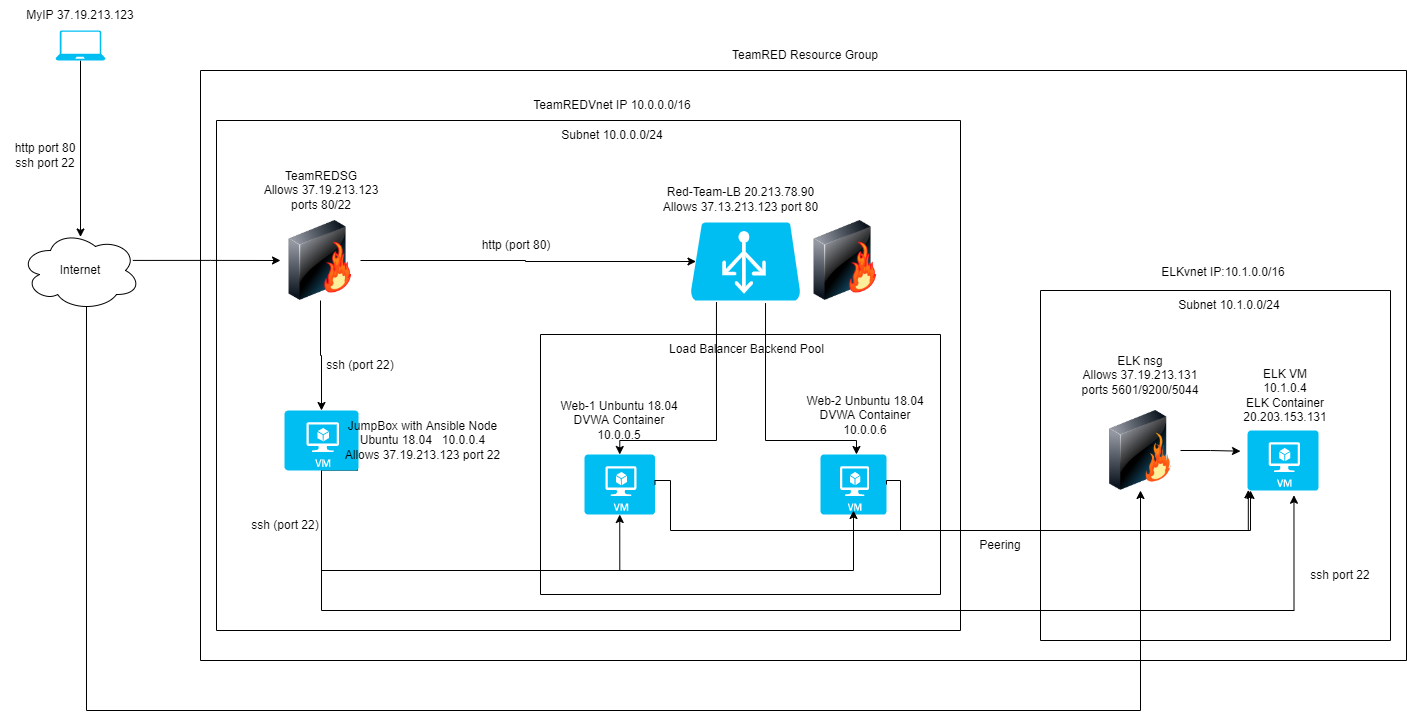

The diagram above was exported from draw.io. Its source (the exported page's mxGraphModel, read from the mxfile embedded in the PNG):
<mxGraphModel dx="674" dy="535" grid="1" gridSize="10" guides="1" tooltips="1" connect="1" arrows="1" fold="1" page="1" pageScale="1" pageWidth="1169" pageHeight="827" math="0" shadow="0">
  <root>
    <mxCell id="0" />
    <mxCell id="1" parent="0" />
    <mxCell id="g4XZaLowNLUcz5DZFdbj-4" value="" style="edgeStyle=orthogonalEdgeStyle;rounded=0;orthogonalLoop=1;jettySize=auto;html=1;exitX=0.936;exitY=0.374;exitDx=0;exitDy=0;exitPerimeter=0;" parent="1" source="JZo2qOCYFju5mFiNlBJV-1" target="g4XZaLowNLUcz5DZFdbj-19" edge="1">
      <mxGeometry relative="1" as="geometry">
        <mxPoint x="360" y="510" as="targetPoint" />
        <mxPoint x="170" y="340" as="sourcePoint" />
      </mxGeometry>
    </mxCell>
    <mxCell id="g4XZaLowNLUcz5DZFdbj-9" style="edgeStyle=orthogonalEdgeStyle;rounded=0;orthogonalLoop=1;jettySize=auto;html=1;entryX=0.5;entryY=0;entryDx=0;entryDy=0;exitX=0.236;exitY=1.02;exitDx=0;exitDy=0;exitPerimeter=0;entryPerimeter=0;" parent="1" source="g4XZaLowNLUcz5DZFdbj-13" target="LVU9K_2HDQijY7OGYh8T-27" edge="1">
      <mxGeometry relative="1" as="geometry">
        <mxPoint x="760" y="280" as="sourcePoint" />
        <Array as="points">
          <mxPoint x="756" y="520" />
          <mxPoint x="659" y="520" />
        </Array>
        <mxPoint x="650.0000000000002" y="520" as="targetPoint" />
      </mxGeometry>
    </mxCell>
    <mxCell id="g4XZaLowNLUcz5DZFdbj-10" style="edgeStyle=orthogonalEdgeStyle;rounded=0;orthogonalLoop=1;jettySize=auto;html=1;entryX=0.545;entryY=0;entryDx=0;entryDy=0;exitX=0.682;exitY=1.033;exitDx=0;exitDy=0;exitPerimeter=0;entryPerimeter=0;" parent="1" source="g4XZaLowNLUcz5DZFdbj-13" target="LVU9K_2HDQijY7OGYh8T-29" edge="1">
      <mxGeometry relative="1" as="geometry">
        <mxPoint x="810" y="280" as="sourcePoint" />
        <Array as="points">
          <mxPoint x="805" y="520" />
          <mxPoint x="896" y="520" />
        </Array>
        <mxPoint x="910" y="520" as="targetPoint" />
      </mxGeometry>
    </mxCell>
    <mxCell id="g4XZaLowNLUcz5DZFdbj-12" style="edgeStyle=orthogonalEdgeStyle;rounded=0;orthogonalLoop=1;jettySize=auto;html=1;exitX=0.5;exitY=1;exitDx=0;exitDy=0;exitPerimeter=0;entryX=0.5;entryY=0.081;entryDx=0;entryDy=0;fontSize=1;entryPerimeter=0;" parent="1" source="g4XZaLowNLUcz5DZFdbj-11" target="JZo2qOCYFju5mFiNlBJV-1" edge="1">
      <mxGeometry relative="1" as="geometry">
        <mxPoint x="120" y="310" as="targetPoint" />
      </mxGeometry>
    </mxCell>
    <mxCell id="g4XZaLowNLUcz5DZFdbj-11" value="" style="verticalLabelPosition=bottom;html=1;verticalAlign=top;align=center;strokeColor=none;fillColor=#00BEF2;shape=mxgraph.azure.laptop;pointerEvents=1;fontSize=1;" parent="1" vertex="1">
      <mxGeometry x="95" y="110" width="50" height="30" as="geometry" />
    </mxCell>
    <mxCell id="g4XZaLowNLUcz5DZFdbj-13" value="" style="verticalLabelPosition=bottom;html=1;verticalAlign=top;align=center;strokeColor=none;fillColor=#00BEF2;shape=mxgraph.azure.azure_load_balancer;fontSize=1;" parent="1" vertex="1">
      <mxGeometry x="730" y="302" width="110" height="78" as="geometry" />
    </mxCell>
    <mxCell id="g4XZaLowNLUcz5DZFdbj-20" style="edgeStyle=orthogonalEdgeStyle;rounded=0;orthogonalLoop=1;jettySize=auto;html=1;exitX=1;exitY=0.5;exitDx=0;exitDy=0;fontSize=12;entryX=0.05;entryY=0.5;entryDx=0;entryDy=0;entryPerimeter=0;" parent="1" source="g4XZaLowNLUcz5DZFdbj-19" target="g4XZaLowNLUcz5DZFdbj-13" edge="1">
      <mxGeometry relative="1" as="geometry">
        <mxPoint x="720" y="320" as="targetPoint" />
      </mxGeometry>
    </mxCell>
    <mxCell id="g4XZaLowNLUcz5DZFdbj-22" style="edgeStyle=orthogonalEdgeStyle;rounded=0;orthogonalLoop=1;jettySize=auto;html=1;entryX=0.5;entryY=0;entryDx=0;entryDy=0;fontSize=12;entryPerimeter=0;" parent="1" source="g4XZaLowNLUcz5DZFdbj-19" target="LVU9K_2HDQijY7OGYh8T-25" edge="1">
      <mxGeometry relative="1" as="geometry">
        <mxPoint x="360" y="520" as="targetPoint" />
      </mxGeometry>
    </mxCell>
    <mxCell id="g4XZaLowNLUcz5DZFdbj-19" value="" style="image;html=1;image=img/lib/clip_art/networking/Firewall-page1_128x128.png;fontFamily=Helvetica;fontSize=12;fontColor=default;align=center;strokeColor=default;fillColor=default;" parent="1" vertex="1">
      <mxGeometry x="320" y="300" width="80" height="80" as="geometry" />
    </mxCell>
    <mxCell id="g4XZaLowNLUcz5DZFdbj-24" value="ssh (port 22)" style="text;html=1;strokeColor=none;fillColor=none;align=center;verticalAlign=middle;whiteSpace=wrap;rounded=0;fontSize=12;" parent="1" vertex="1">
      <mxGeometry x="360" y="430" width="80" height="30" as="geometry" />
    </mxCell>
    <mxCell id="g4XZaLowNLUcz5DZFdbj-409" value="" style="swimlane;startSize=0;fontSize=12;" parent="1" vertex="1">
      <mxGeometry x="256" y="200" width="744" height="510" as="geometry" />
    </mxCell>
    <mxCell id="g4XZaLowNLUcz5DZFdbj-23" value="http (port 80)" style="text;html=1;strokeColor=none;fillColor=none;align=center;verticalAlign=middle;whiteSpace=wrap;rounded=0;fontSize=12;" parent="g4XZaLowNLUcz5DZFdbj-409" vertex="1">
      <mxGeometry x="260" y="110" width="80" height="30" as="geometry" />
    </mxCell>
    <mxCell id="g4XZaLowNLUcz5DZFdbj-422" value="" style="swimlane;startSize=0;fontSize=12;" parent="g4XZaLowNLUcz5DZFdbj-409" vertex="1">
      <mxGeometry x="-16" y="-50" width="1206" height="590" as="geometry" />
    </mxCell>
    <mxCell id="g4XZaLowNLUcz5DZFdbj-421" value="TeamREDVnet IP 10.0.0.0/16" style="text;html=1;strokeColor=none;fillColor=none;align=center;verticalAlign=middle;whiteSpace=wrap;rounded=0;fontSize=12;" parent="g4XZaLowNLUcz5DZFdbj-422" vertex="1">
      <mxGeometry x="297" y="20" width="230" height="30" as="geometry" />
    </mxCell>
    <mxCell id="g4XZaLowNLUcz5DZFdbj-424" value="" style="swimlane;startSize=0;fontSize=12;" parent="g4XZaLowNLUcz5DZFdbj-422" vertex="1">
      <mxGeometry x="340" y="264" width="400" height="260" as="geometry" />
    </mxCell>
    <mxCell id="LVU9K_2HDQijY7OGYh8T-27" value="" style="verticalLabelPosition=bottom;html=1;verticalAlign=top;align=center;strokeColor=none;fillColor=#00BEF2;shape=mxgraph.azure.virtual_machine;" parent="g4XZaLowNLUcz5DZFdbj-424" vertex="1">
      <mxGeometry x="44" y="120" width="70.5" height="60" as="geometry" />
    </mxCell>
    <mxCell id="LVU9K_2HDQijY7OGYh8T-29" value="" style="verticalLabelPosition=bottom;html=1;verticalAlign=top;align=center;strokeColor=none;fillColor=#00BEF2;shape=mxgraph.azure.virtual_machine;" parent="g4XZaLowNLUcz5DZFdbj-424" vertex="1">
      <mxGeometry x="280" y="120" width="66" height="60" as="geometry" />
    </mxCell>
    <mxCell id="g4XZaLowNLUcz5DZFdbj-425" value="Load Balancer Backend Pool" style="text;html=1;strokeColor=none;fillColor=none;align=center;verticalAlign=middle;whiteSpace=wrap;rounded=0;fontSize=12;" parent="g4XZaLowNLUcz5DZFdbj-424" vertex="1">
      <mxGeometry x="90" width="232.5" height="30" as="geometry" />
    </mxCell>
    <mxCell id="LVU9K_2HDQijY7OGYh8T-51" value="Web-1 Unbuntu 18.04&lt;br&gt;DVWA Container&lt;br&gt;10.0.0.5" style="text;html=1;strokeColor=none;fillColor=none;align=center;verticalAlign=middle;whiteSpace=wrap;rounded=0;" parent="g4XZaLowNLUcz5DZFdbj-424" vertex="1">
      <mxGeometry x="14.25" y="56" width="130" height="60" as="geometry" />
    </mxCell>
    <mxCell id="LVU9K_2HDQijY7OGYh8T-52" value="Web-2 Unbuntu 18.04&lt;br&gt;DVWA Container&lt;br&gt;10.0.0.6" style="text;html=1;strokeColor=none;fillColor=none;align=center;verticalAlign=middle;whiteSpace=wrap;rounded=0;" parent="g4XZaLowNLUcz5DZFdbj-424" vertex="1">
      <mxGeometry x="260" y="56" width="130" height="50" as="geometry" />
    </mxCell>
    <mxCell id="g4XZaLowNLUcz5DZFdbj-426" value="" style="image;html=1;image=img/lib/clip_art/networking/Firewall-page1_128x128.png;fontSize=12;" parent="g4XZaLowNLUcz5DZFdbj-422" vertex="1">
      <mxGeometry x="605" y="150" width="80" height="80" as="geometry" />
    </mxCell>
    <mxCell id="g4XZaLowNLUcz5DZFdbj-26" value="Red-Team-LB 20.213.78.90&lt;br&gt;Allows 37.13.213.123 port 80" style="text;html=1;strokeColor=none;fillColor=none;align=center;verticalAlign=middle;whiteSpace=wrap;rounded=0;fontSize=12;" parent="g4XZaLowNLUcz5DZFdbj-422" vertex="1">
      <mxGeometry x="447.5" y="108" width="185" height="42" as="geometry" />
    </mxCell>
    <mxCell id="LVU9K_2HDQijY7OGYh8T-2" value="" style="swimlane;startSize=0;" parent="g4XZaLowNLUcz5DZFdbj-422" vertex="1">
      <mxGeometry x="840" y="220" width="350" height="350" as="geometry" />
    </mxCell>
    <mxCell id="LVU9K_2HDQijY7OGYh8T-16" style="edgeStyle=orthogonalEdgeStyle;rounded=0;orthogonalLoop=1;jettySize=auto;html=1;exitX=1;exitY=0.5;exitDx=0;exitDy=0;entryX=0;entryY=0.519;entryDx=0;entryDy=0;entryPerimeter=0;" parent="LVU9K_2HDQijY7OGYh8T-2" source="LVU9K_2HDQijY7OGYh8T-11" edge="1">
      <mxGeometry relative="1" as="geometry">
        <mxPoint x="200" y="160.68959999999993" as="targetPoint" />
      </mxGeometry>
    </mxCell>
    <mxCell id="LVU9K_2HDQijY7OGYh8T-11" value="" style="image;html=1;image=img/lib/clip_art/networking/Firewall_128x128.png" parent="LVU9K_2HDQijY7OGYh8T-2" vertex="1">
      <mxGeometry x="60" y="120" width="80" height="80" as="geometry" />
    </mxCell>
    <mxCell id="LVU9K_2HDQijY7OGYh8T-30" value="" style="verticalLabelPosition=bottom;html=1;verticalAlign=top;align=center;strokeColor=none;fillColor=#00BEF2;shape=mxgraph.azure.virtual_machine;" parent="LVU9K_2HDQijY7OGYh8T-2" vertex="1">
      <mxGeometry x="207.11" y="140" width="71" height="60" as="geometry" />
    </mxCell>
    <mxCell id="LVU9K_2HDQijY7OGYh8T-48" value="ELK VM&lt;br&gt;10.1.0.4&lt;br&gt;ELK Container&lt;br&gt;20.203.153.131" style="text;html=1;strokeColor=none;fillColor=none;align=center;verticalAlign=middle;whiteSpace=wrap;rounded=0;" parent="LVU9K_2HDQijY7OGYh8T-2" vertex="1">
      <mxGeometry x="190" y="80" width="110" height="50" as="geometry" />
    </mxCell>
    <mxCell id="LVU9K_2HDQijY7OGYh8T-50" value="ELK nsg&lt;br&gt;Allows 37.19.213.131&lt;br&gt;ports 5601/9200/5044" style="text;html=1;strokeColor=none;fillColor=none;align=center;verticalAlign=middle;whiteSpace=wrap;rounded=0;" parent="LVU9K_2HDQijY7OGYh8T-2" vertex="1">
      <mxGeometry x="25" y="60" width="150" height="50" as="geometry" />
    </mxCell>
    <mxCell id="LVU9K_2HDQijY7OGYh8T-12" value="Subnet 10.1.0.0/24" style="text;html=1;strokeColor=none;fillColor=none;align=center;verticalAlign=middle;whiteSpace=wrap;rounded=0;" parent="LVU9K_2HDQijY7OGYh8T-2" vertex="1">
      <mxGeometry x="89" width="200" height="30" as="geometry" />
    </mxCell>
    <mxCell id="LVU9K_2HDQijY7OGYh8T-55" value="ssh port 22" style="text;html=1;strokeColor=none;fillColor=none;align=center;verticalAlign=middle;whiteSpace=wrap;rounded=0;" parent="LVU9K_2HDQijY7OGYh8T-2" vertex="1">
      <mxGeometry x="250" y="270" width="100" height="30" as="geometry" />
    </mxCell>
    <mxCell id="LVU9K_2HDQijY7OGYh8T-9" value="ELKvnet IP:10.1.0.0/16" style="text;html=1;strokeColor=none;fillColor=none;align=center;verticalAlign=middle;whiteSpace=wrap;rounded=0;" parent="g4XZaLowNLUcz5DZFdbj-422" vertex="1">
      <mxGeometry x="940" y="187" width="166" height="30" as="geometry" />
    </mxCell>
    <mxCell id="LVU9K_2HDQijY7OGYh8T-13" value="Subnet 10.0.0.0/24" style="text;html=1;strokeColor=none;fillColor=none;align=center;verticalAlign=middle;whiteSpace=wrap;rounded=0;" parent="g4XZaLowNLUcz5DZFdbj-422" vertex="1">
      <mxGeometry x="314" y="50" width="196" height="30" as="geometry" />
    </mxCell>
    <mxCell id="LVU9K_2HDQijY7OGYh8T-35" style="edgeStyle=orthogonalEdgeStyle;rounded=0;orthogonalLoop=1;jettySize=auto;html=1;exitX=0.5;exitY=1;exitDx=0;exitDy=0;exitPerimeter=0;entryX=0.653;entryY=1.079;entryDx=0;entryDy=0;entryPerimeter=0;" parent="g4XZaLowNLUcz5DZFdbj-422" source="LVU9K_2HDQijY7OGYh8T-25" target="LVU9K_2HDQijY7OGYh8T-30" edge="1">
      <mxGeometry relative="1" as="geometry">
        <Array as="points">
          <mxPoint x="121" y="540" />
          <mxPoint x="1093" y="540" />
        </Array>
      </mxGeometry>
    </mxCell>
    <mxCell id="LVU9K_2HDQijY7OGYh8T-36" style="edgeStyle=orthogonalEdgeStyle;rounded=0;orthogonalLoop=1;jettySize=auto;html=1;exitX=0.99;exitY=0.99;exitDx=0;exitDy=0;exitPerimeter=0;entryX=0.5;entryY=1;entryDx=0;entryDy=0;entryPerimeter=0;" parent="g4XZaLowNLUcz5DZFdbj-422" source="LVU9K_2HDQijY7OGYh8T-25" target="LVU9K_2HDQijY7OGYh8T-27" edge="1">
      <mxGeometry relative="1" as="geometry">
        <Array as="points">
          <mxPoint x="121" y="399" />
          <mxPoint x="121" y="500" />
          <mxPoint x="419" y="500" />
        </Array>
      </mxGeometry>
    </mxCell>
    <mxCell id="LVU9K_2HDQijY7OGYh8T-37" style="edgeStyle=orthogonalEdgeStyle;rounded=0;orthogonalLoop=1;jettySize=auto;html=1;exitX=0.99;exitY=0.99;exitDx=0;exitDy=0;exitPerimeter=0;" parent="g4XZaLowNLUcz5DZFdbj-422" source="LVU9K_2HDQijY7OGYh8T-25" edge="1">
      <mxGeometry relative="1" as="geometry">
        <mxPoint x="653" y="440" as="targetPoint" />
        <Array as="points">
          <mxPoint x="121" y="399" />
          <mxPoint x="121" y="500" />
          <mxPoint x="653" y="500" />
        </Array>
      </mxGeometry>
    </mxCell>
    <mxCell id="LVU9K_2HDQijY7OGYh8T-25" value="" style="verticalLabelPosition=bottom;html=1;verticalAlign=top;align=center;strokeColor=none;fillColor=#00BEF2;shape=mxgraph.azure.virtual_machine;" parent="g4XZaLowNLUcz5DZFdbj-422" vertex="1">
      <mxGeometry x="84" y="340" width="74" height="60" as="geometry" />
    </mxCell>
    <mxCell id="LVU9K_2HDQijY7OGYh8T-40" style="edgeStyle=orthogonalEdgeStyle;rounded=0;orthogonalLoop=1;jettySize=auto;html=1;exitX=1;exitY=0.5;exitDx=0;exitDy=0;exitPerimeter=0;entryX=0.01;entryY=0.99;entryDx=0;entryDy=0;entryPerimeter=0;" parent="g4XZaLowNLUcz5DZFdbj-422" source="LVU9K_2HDQijY7OGYh8T-27" target="LVU9K_2HDQijY7OGYh8T-30" edge="1">
      <mxGeometry relative="1" as="geometry">
        <Array as="points">
          <mxPoint x="470" y="410" />
          <mxPoint x="470" y="460" />
          <mxPoint x="1048" y="460" />
        </Array>
      </mxGeometry>
    </mxCell>
    <mxCell id="LVU9K_2HDQijY7OGYh8T-41" style="edgeStyle=orthogonalEdgeStyle;rounded=0;orthogonalLoop=1;jettySize=auto;html=1;exitX=1;exitY=0.5;exitDx=0;exitDy=0;exitPerimeter=0;" parent="g4XZaLowNLUcz5DZFdbj-422" source="LVU9K_2HDQijY7OGYh8T-29" edge="1">
      <mxGeometry relative="1" as="geometry">
        <mxPoint x="1050" y="420" as="targetPoint" />
        <Array as="points">
          <mxPoint x="686" y="410" />
          <mxPoint x="700" y="410" />
          <mxPoint x="700" y="460" />
          <mxPoint x="1050" y="460" />
        </Array>
      </mxGeometry>
    </mxCell>
    <mxCell id="LVU9K_2HDQijY7OGYh8T-42" value="Peering" style="text;html=1;strokeColor=none;fillColor=none;align=center;verticalAlign=middle;whiteSpace=wrap;rounded=0;" parent="g4XZaLowNLUcz5DZFdbj-422" vertex="1">
      <mxGeometry x="770" y="460" width="60" height="30" as="geometry" />
    </mxCell>
    <mxCell id="LVU9K_2HDQijY7OGYh8T-46" value="JumpBox with Ansible Node&lt;br&gt;Ubuntu 18.04&amp;nbsp; &amp;nbsp;10.0.0.4&lt;br&gt;Allows 37.19.213.123 port 22" style="text;html=1;strokeColor=none;fillColor=none;align=center;verticalAlign=middle;whiteSpace=wrap;rounded=0;" parent="g4XZaLowNLUcz5DZFdbj-422" vertex="1">
      <mxGeometry x="140" y="340" width="165" height="60" as="geometry" />
    </mxCell>
    <mxCell id="g4XZaLowNLUcz5DZFdbj-410" value="TeamREDSG&lt;br&gt;Allows 37.19.213.123&lt;br&gt;ports 80/22" style="text;html=1;strokeColor=none;fillColor=none;align=center;verticalAlign=middle;whiteSpace=wrap;rounded=0;fontSize=12;" parent="g4XZaLowNLUcz5DZFdbj-422" vertex="1">
      <mxGeometry x="36" y="90" width="170" height="60" as="geometry" />
    </mxCell>
    <mxCell id="LVU9K_2HDQijY7OGYh8T-53" value="ssh (port 22)" style="text;html=1;strokeColor=none;fillColor=none;align=center;verticalAlign=middle;whiteSpace=wrap;rounded=0;" parent="g4XZaLowNLUcz5DZFdbj-422" vertex="1">
      <mxGeometry x="50" y="440" width="70" height="30" as="geometry" />
    </mxCell>
    <mxCell id="g4XZaLowNLUcz5DZFdbj-423" value="TeamRED Resource Group" style="text;html=1;strokeColor=none;fillColor=none;align=center;verticalAlign=middle;whiteSpace=wrap;rounded=0;fontSize=12;" parent="1" vertex="1">
      <mxGeometry x="740" y="120" width="210" height="30" as="geometry" />
    </mxCell>
    <mxCell id="LVU9K_2HDQijY7OGYh8T-14" style="edgeStyle=orthogonalEdgeStyle;rounded=0;orthogonalLoop=1;jettySize=auto;html=1;exitX=0.55;exitY=0.95;exitDx=0;exitDy=0;exitPerimeter=0;entryX=0.5;entryY=1;entryDx=0;entryDy=0;" parent="1" source="JZo2qOCYFju5mFiNlBJV-1" target="LVU9K_2HDQijY7OGYh8T-11" edge="1">
      <mxGeometry relative="1" as="geometry">
        <Array as="points">
          <mxPoint x="126" y="790" />
          <mxPoint x="1180" y="790" />
        </Array>
      </mxGeometry>
    </mxCell>
    <mxCell id="JZo2qOCYFju5mFiNlBJV-1" value="Internet" style="ellipse;shape=cloud;whiteSpace=wrap;html=1;fontSize=12;" parent="1" vertex="1">
      <mxGeometry x="60" y="310" width="120" height="80" as="geometry" />
    </mxCell>
    <mxCell id="LVU9K_2HDQijY7OGYh8T-45" value="MyIP 37.19.213.123" style="text;html=1;strokeColor=none;fillColor=none;align=center;verticalAlign=middle;whiteSpace=wrap;rounded=0;" parent="1" vertex="1">
      <mxGeometry x="40" y="80" width="160" height="30" as="geometry" />
    </mxCell>
    <mxCell id="LVU9K_2HDQijY7OGYh8T-54" value="http port 80&lt;br&gt;ssh port 22" style="text;html=1;strokeColor=none;fillColor=none;align=center;verticalAlign=middle;whiteSpace=wrap;rounded=0;" parent="1" vertex="1">
      <mxGeometry x="40" y="210" width="90" height="50" as="geometry" />
    </mxCell>
  </root>
</mxGraphModel>